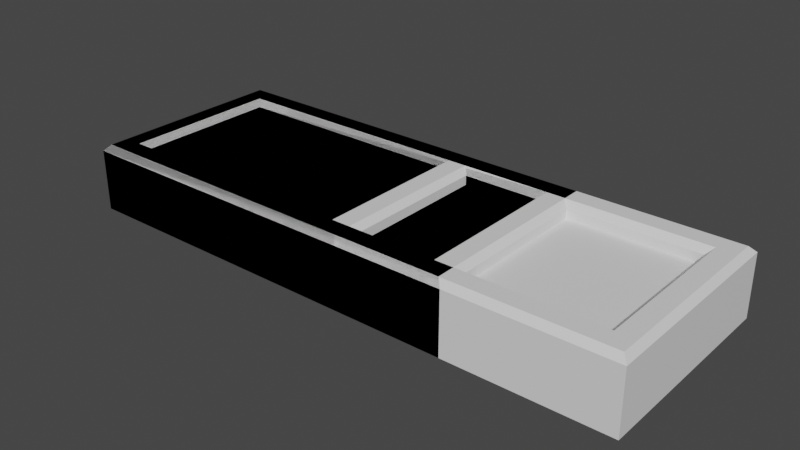 # Source: Thermometer.blend  (saved by Blender 4.4.32; exported with 4.5.12 LTS)
import bpy
from mathutils import Matrix  # noqa: F401  (used for matrix-valued properties, if any)

bpy.ops.wm.read_factory_settings(use_empty=True)
scene = bpy.context.scene
scene.name = 'Scene'

# ---- collections
col_collection = bpy.data.collections.new('Collection'); scene.collection.children.link(col_collection)

# ---- materials (node trees are filled in below, after node groups)
mat_material = bpy.data.materials.new('Material')
mat_material.alpha_threshold = 0.0
mat_material.use_transparent_shadow = False
mat_material.roughness = 0.5
mat_material.line_color = (0.0, 0.0, 0.0, 1.0)

# ---- material node trees
mat_material.use_nodes = True; mat_material.node_tree.nodes.clear()
_N = mat_material.node_tree.nodes; _L = mat_material.node_tree.links
n0 = _N.new('ShaderNodeOutputMaterial'); n0.name = 'Material Output'; n0.location = (300, 300)
n1 = _N.new('ShaderNodeBsdfPrincipled'); n1.name = 'Principled BSDF'; n1.location = (10, 300)
n1.distribution = 'GGX'
n1.subsurface_method = 'RANDOM_WALK_SKIN'
n1.inputs[3].default_value = 1.45
n1.inputs[27].default_value = (0.0, 0.0, 0.0, 1.0)
n1.inputs[28].default_value = 1.0
_L.new(n1.outputs[0], n0.inputs[0])
n0.is_active_output = True

# ---- world
world_world = bpy.data.worlds.new('World'); scene.world = world_world
world_world.use_nodes = True; world_world.node_tree.nodes.clear()
_N = world_world.node_tree.nodes; _L = world_world.node_tree.links
n0 = _N.new('ShaderNodeOutputWorld'); n0.name = 'World Output'; n0.location = (300, 300)
n1 = _N.new('ShaderNodeBackground'); n1.name = 'Background'; n1.location = (10, 300)
n1.inputs[0].default_value = (0.05088, 0.05088, 0.05088, 1.0)
_L.new(n1.outputs[0], n0.inputs[0])
n0.is_active_output = True
world_world.color = (0.05088, 0.05088, 0.05088)
world_world.use_sun_shadow = False
world_world.sun_shadow_jitter_overblur = 0.0

# ---- meshes
me_cube = bpy.data.meshes.new('Cube')
me_cube.from_pydata([(1.97, 1.0, 0.0), (1.97, -1.0, 0.0), (-1.97, 1.0, 0.0), (-1.97, -1.0, 0.0), (1.674, -0.704, 0.505), (-1.674, -0.704, 0.505), (1.674, 0.704, 0.505), (-1.674, 0.704, 0.505), (1.733, 0.7633, 0.6524), (1.674, 0.704, 0.5931), (1.733, -0.7633, 0.6524), (1.674, -0.704, 0.5931), (-1.674, 0.704, 0.5931), (-1.733, 0.7633, 0.6524), (-1.674, -0.704, 0.5931), (-1.733, -0.7633, 0.6524), (1.97, -1.0, 0.5948), (1.912, -0.9424, 0.6524), (-1.912, -0.9424, 0.6524), (-1.97, -1.0, 0.5948), (1.97, 1.0, 0.5948), (1.912, 0.9424, 0.6524), (-1.912, 0.9424, 0.6524), (-1.97, 1.0, 0.5948)], [], [(14, 11, 4, 5), (8, 10, 17, 21), (15, 13, 22, 18), (2, 0, 1, 3), (1, 16, 19, 3), (13, 8, 21, 22), (12, 14, 5, 7), (9, 12, 7, 6), (11, 9, 6, 4), (6, 7, 5, 4), (2, 23, 20, 0), (3, 19, 23, 2), (11, 14, 15, 10), (9, 11, 10, 8), (14, 12, 13, 15), (12, 9, 8, 13), (10, 15, 18, 17), (17, 18, 19, 16), (21, 17, 16, 20), (18, 22, 23, 19), (22, 21, 20, 23), (0, 20, 16, 1)])
_uv = me_cube.uv_layers.new(name='UVMap')
_uv.uv.foreach_set('vector', [0.8562, 0.713, 0.6438, 0.713, 0.6438, 0.713, 0.8562, 0.713, 0.64, 0.5296, 0.64, 0.7204, 0.6287, 0.7428, 0.6287, 0.5072, 0.86, 0.7204, 0.86, 0.5296, 0.8713, 0.5072, 0.8713, 0.7428, 0.125, 0.5, 0.375, 0.5, 0.375, 0.75, 0.125, 0.75, 0.375, 0.75, 0.6029, 0.75, 0.6029, 1.0, 0.375, 1.0, 0.86, 0.5296, 0.64, 0.5296, 0.6287, 0.5072, 0.8713, 0.5072, 0.8562, 0.537, 0.8562, 0.713, 0.8562, 0.713, 0.8562, 0.537, 0.6438, 0.537, 0.8562, 0.537, 0.8562, 0.537, 0.6438, 0.537, 0.6438, 0.713, 0.6438, 0.537, 0.6438, 0.537, 0.6438, 0.713, 0.6438, 0.537, 0.8562, 0.537, 0.8562, 0.713, 0.6438, 0.713, 0.375, 0.25, 0.6029, 0.25, 0.6029, 0.5, 0.375, 0.5, 0.375, 0.0, 0.6029, 0.0, 0.6029, 0.25, 0.375, 0.25, 0.6438, 0.713, 0.8562, 0.713, 0.86, 0.7204, 0.64, 0.7204, 0.6438, 0.537, 0.6438, 0.713, 0.64, 0.7204, 0.64, 0.5296, 0.8562, 0.713, 0.8562, 0.537, 0.86, 0.5296, 0.86, 0.7204, 0.8562, 0.537, 0.6438, 0.537, 0.64, 0.5296, 0.86, 0.5296, 0.64, 0.7204, 0.86, 0.7204, 0.8713, 0.7428, 0.6287, 0.7428, 0.625, 0.7537, 0.625, 0.9963, 0.6029, 1.0, 0.6029, 0.75, 0.6287, 0.5072, 0.6287, 0.7428, 0.6029, 0.75, 0.6029, 0.5, 0.625, 0.007198, 0.625, 0.2428, 0.6029, 0.25, 0.6029, 0.0, 0.625, 0.2537, 0.625, 0.4963, 0.6029, 0.5, 0.6029, 0.25, 0.375, 0.5, 0.6029, 0.5, 0.6029, 0.75, 0.375, 0.75])
me_cube.materials.append(mat_material)
me_cube.use_mirror_vertex_groups = False
me_cube.update()
me_cube_001 = bpy.data.meshes.new('Cube.001')
me_cube_001.from_pydata([(3.497, 1.0, 0.0), (3.497, -1.0, 0.0), (-1.97, 1.0, 0.0), (-1.97, -1.0, 0.0), (3.201, -0.704, 0.505), (-1.674, -0.704, 0.505), (3.201, 0.704, 0.505), (-1.674, 0.704, 0.505), (3.26, 0.7633, 0.6524), (3.201, 0.704, 0.5931), (3.26, -0.7633, 0.6524), (3.201, -0.704, 0.5931), (-1.674, 0.704, 0.5931), (-1.733, 0.7633, 0.6524), (-1.674, -0.704, 0.5931), (-1.733, -0.7633, 0.6524), (3.497, -1.0, 0.5948), (3.44, -0.9424, 0.6524), (-1.912, -0.9424, 0.6524), (-1.97, -1.0, 0.5948), (3.497, 1.0, 0.5948), (3.44, 0.9424, 0.6524), (-1.912, 0.9424, 0.6524), (-1.97, 1.0, 0.5948)], [], [(14, 11, 4, 5), (8, 10, 17, 21), (15, 13, 22, 18), (2, 0, 1, 3), (1, 16, 19, 3), (13, 8, 21, 22), (12, 14, 5, 7), (9, 12, 7, 6), (11, 9, 6, 4), (6, 7, 5, 4), (2, 23, 20, 0), (3, 19, 23, 2), (11, 14, 15, 10), (9, 11, 10, 8), (14, 12, 13, 15), (12, 9, 8, 13), (10, 15, 18, 17), (17, 18, 19, 16), (21, 17, 16, 20), (18, 22, 23, 19), (22, 21, 20, 23), (0, 20, 16, 1)])
_uv = me_cube_001.uv_layers.new(name='UVMap')
_uv.uv.foreach_set('vector', [0.8562, 0.713, 0.6438, 0.713, 0.6438, 0.713, 0.8562, 0.713, 0.64, 0.5296, 0.64, 0.7204, 0.6287, 0.7428, 0.6287, 0.5072, 0.86, 0.7204, 0.86, 0.5296, 0.8713, 0.5072, 0.8713, 0.7428, 0.125, 0.5, 0.375, 0.5, 0.375, 0.75, 0.125, 0.75, 0.375, 0.75, 0.6029, 0.75, 0.6029, 1.0, 0.375, 1.0, 0.86, 0.5296, 0.64, 0.5296, 0.6287, 0.5072, 0.8713, 0.5072, 0.8562, 0.537, 0.8562, 0.713, 0.8562, 0.713, 0.8562, 0.537, 0.6438, 0.537, 0.8562, 0.537, 0.8562, 0.537, 0.6438, 0.537, 0.6438, 0.713, 0.6438, 0.537, 0.6438, 0.537, 0.6438, 0.713, 0.6438, 0.537, 0.8562, 0.537, 0.8562, 0.713, 0.6438, 0.713, 0.375, 0.25, 0.6029, 0.25, 0.6029, 0.5, 0.375, 0.5, 0.375, 0.0, 0.6029, 0.0, 0.6029, 0.25, 0.375, 0.25, 0.6438, 0.713, 0.8562, 0.713, 0.86, 0.7204, 0.64, 0.7204, 0.6438, 0.537, 0.6438, 0.713, 0.64, 0.7204, 0.64, 0.5296, 0.8562, 0.713, 0.8562, 0.537, 0.86, 0.5296, 0.86, 0.7204, 0.8562, 0.537, 0.6438, 0.537, 0.64, 0.5296, 0.86, 0.5296, 0.64, 0.7204, 0.86, 0.7204, 0.8713, 0.7428, 0.6287, 0.7428, 0.625, 0.7537, 0.625, 0.9963, 0.6029, 1.0, 0.6029, 0.75, 0.6287, 0.5072, 0.6287, 0.7428, 0.6029, 0.75, 0.6029, 0.5, 0.625, 0.007198, 0.625, 0.2428, 0.6029, 0.25, 0.6029, 0.0, 0.625, 0.2537, 0.625, 0.4963, 0.6029, 0.5, 0.6029, 0.25, 0.375, 0.5, 0.6029, 0.5, 0.6029, 0.75, 0.375, 0.75])
me_cube_001.materials.append(mat_material)
me_cube_001.use_mirror_vertex_groups = False
me_cube_001.update()
me_cube_002 = bpy.data.meshes.new('Cube.002')
me_cube_002.from_pydata([(0.9337, 1.0, 0.0), (0.9337, -1.0, 0.0), (-1.97, 1.0, 0.0), (-1.97, -1.0, 0.0), (0.6377, -0.704, 0.505), (-1.674, -0.704, 0.505), (0.6377, 0.704, 0.505), (-1.674, 0.704, 0.505), (0.697, 0.7633, 0.6524), (0.6377, 0.704, 0.5931), (0.697, -0.7633, 0.6524), (0.6377, -0.704, 0.5931), (-1.674, 0.704, 0.5931), (-1.733, 0.7633, 0.6524), (-1.674, -0.704, 0.5931), (-1.733, -0.7633, 0.6524), (0.9337, -1.0, 0.5948), (0.8761, -0.9424, 0.6524), (-1.912, -0.9424, 0.6524), (-1.97, -1.0, 0.5948), (0.9337, 1.0, 0.5948), (0.8761, 0.9424, 0.6524), (-1.912, 0.9424, 0.6524), (-1.97, 1.0, 0.5948)], [], [(14, 11, 4, 5), (8, 10, 17, 21), (15, 13, 22, 18), (2, 0, 1, 3), (1, 16, 19, 3), (13, 8, 21, 22), (12, 14, 5, 7), (9, 12, 7, 6), (11, 9, 6, 4), (6, 7, 5, 4), (2, 23, 20, 0), (3, 19, 23, 2), (11, 14, 15, 10), (9, 11, 10, 8), (14, 12, 13, 15), (12, 9, 8, 13), (10, 15, 18, 17), (17, 18, 19, 16), (21, 17, 16, 20), (18, 22, 23, 19), (22, 21, 20, 23), (0, 20, 16, 1)])
_uv = me_cube_002.uv_layers.new(name='UVMap')
_uv.uv.foreach_set('vector', [0.8562, 0.713, 0.6438, 0.713, 0.6438, 0.713, 0.8562, 0.713, 0.64, 0.5296, 0.64, 0.7204, 0.6287, 0.7428, 0.6287, 0.5072, 0.86, 0.7204, 0.86, 0.5296, 0.8713, 0.5072, 0.8713, 0.7428, 0.125, 0.5, 0.375, 0.5, 0.375, 0.75, 0.125, 0.75, 0.375, 0.75, 0.6029, 0.75, 0.6029, 1.0, 0.375, 1.0, 0.86, 0.5296, 0.64, 0.5296, 0.6287, 0.5072, 0.8713, 0.5072, 0.8562, 0.537, 0.8562, 0.713, 0.8562, 0.713, 0.8562, 0.537, 0.6438, 0.537, 0.8562, 0.537, 0.8562, 0.537, 0.6438, 0.537, 0.6438, 0.713, 0.6438, 0.537, 0.6438, 0.537, 0.6438, 0.713, 0.6438, 0.537, 0.8562, 0.537, 0.8562, 0.713, 0.6438, 0.713, 0.375, 0.25, 0.6029, 0.25, 0.6029, 0.5, 0.375, 0.5, 0.375, 0.0, 0.6029, 0.0, 0.6029, 0.25, 0.375, 0.25, 0.6438, 0.713, 0.8562, 0.713, 0.86, 0.7204, 0.64, 0.7204, 0.6438, 0.537, 0.6438, 0.713, 0.64, 0.7204, 0.64, 0.5296, 0.8562, 0.713, 0.8562, 0.537, 0.86, 0.5296, 0.86, 0.7204, 0.8562, 0.537, 0.6438, 0.537, 0.64, 0.5296, 0.86, 0.5296, 0.64, 0.7204, 0.86, 0.7204, 0.8713, 0.7428, 0.6287, 0.7428, 0.625, 0.7537, 0.625, 0.9963, 0.6029, 1.0, 0.6029, 0.75, 0.6287, 0.5072, 0.6287, 0.7428, 0.6029, 0.75, 0.6029, 0.5, 0.625, 0.007198, 0.625, 0.2428, 0.6029, 0.25, 0.6029, 0.0, 0.625, 0.2537, 0.625, 0.4963, 0.6029, 0.5, 0.6029, 0.25, 0.375, 0.5, 0.6029, 0.5, 0.6029, 0.75, 0.375, 0.75])
me_cube_002.materials.append(mat_material)
me_cube_002.use_mirror_vertex_groups = False
me_cube_002.update()

# ---- objects
ob_display_medium = bpy.data.objects.new('Display_Medium', me_cube)
ob_display_long = bpy.data.objects.new('Display_Long', me_cube_001)
ob_display_short = bpy.data.objects.new('Display_Short', me_cube_002)

# ---- transforms, parenting, visibility, modifiers, constraints
ob_display_medium.location = (0.0, 0.0, 0.0)
ob_display_medium.lock_rotations_4d = False
ob_display_medium.empty_display_type = 'ARROWS'
ob_display_medium.lineart.crease_threshold = 0.0
ob_display_long.location = (0.0, 0.0, 0.0)
ob_display_long.lock_rotations_4d = False
ob_display_long.empty_display_type = 'ARROWS'
ob_display_long.lineart.crease_threshold = 0.0
ob_display_short.location = (0.0, 0.0, 0.0)
ob_display_short.lock_rotations_4d = False
ob_display_short.empty_display_type = 'ARROWS'
ob_display_short.lineart.crease_threshold = 0.0

# ---- collection membership
col_collection.objects.link(ob_display_medium)
col_collection.objects.link(ob_display_long)
col_collection.objects.link(ob_display_short)

# ---- scene / render settings (as saved in the file)
scene.frame_start = 1; scene.frame_end = 250; scene.frame_set(1)
scene.render.engine = 'BLENDER_EEVEE_NEXT'
scene.view_settings.view_transform = 'Filmic'
bpy.context.view_layer.update()

# ---- added for rendering (the .blend has no active camera and no usable light): camera, sun
cam_auto = bpy.data.cameras.new('AutoCamera')
cam_auto.lens = 50.0
cam_auto.sensor_width = 36.0
cam_auto.clip_end = 1000.0
ob_auto_camera = bpy.data.objects.new('AutoCamera', cam_auto)
scene.collection.objects.link(ob_auto_camera)
ob_auto_camera.location = (6.1833, -6.50348, 4.66185)
ob_auto_camera.rotation_euler = (1.09748, -7.21219e-08, 0.694738)
scene.camera = ob_auto_camera
light_auto_sun = bpy.data.lights.new('AutoSun', 'SUN')
light_auto_sun.energy = 3.0
light_auto_sun.angle = 0.0523599
ob_auto_sun = bpy.data.objects.new('AutoSun', light_auto_sun)
scene.collection.objects.link(ob_auto_sun)
ob_auto_sun.rotation_euler = (0.872665, 0.174533, 0.523599)
bpy.context.view_layer.update()
